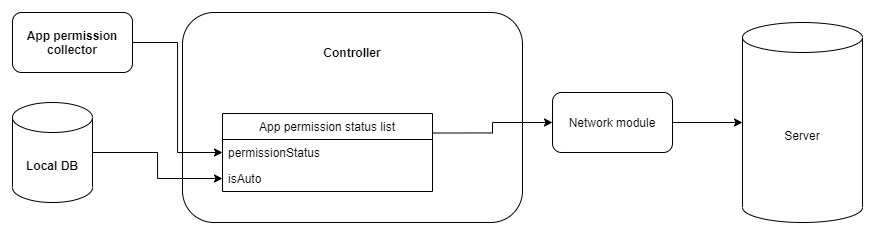

The diagram above was exported from draw.io. Its source (the exported page's mxGraphModel, read from the mxfile embedded in the PNG):
<mxGraphModel dx="920" dy="1356" grid="1" gridSize="10" guides="1" tooltips="1" connect="1" arrows="1" fold="1" page="1" pageScale="1" pageWidth="827" pageHeight="1169" math="0" shadow="0">
  <root>
    <mxCell id="0" />
    <mxCell id="1" parent="0" />
    <mxCell id="VfskLvzFQtp9Hv57cTuE-1" value="&lt;b&gt;App permission collector&lt;/b&gt;" style="rounded=1;whiteSpace=wrap;html=1;" vertex="1" parent="1">
      <mxGeometry x="20" y="430" width="120" height="60" as="geometry" />
    </mxCell>
    <mxCell id="VfskLvzFQtp9Hv57cTuE-2" value="&lt;b&gt;Local DB&lt;/b&gt;" style="shape=cylinder3;whiteSpace=wrap;html=1;boundedLbl=1;backgroundOutline=1;size=15;" vertex="1" parent="1">
      <mxGeometry x="20" y="520" width="80" height="100" as="geometry" />
    </mxCell>
    <mxCell id="VfskLvzFQtp9Hv57cTuE-10" value="" style="group" vertex="1" connectable="0" parent="1">
      <mxGeometry x="190" y="430" width="340" height="210" as="geometry" />
    </mxCell>
    <mxCell id="VfskLvzFQtp9Hv57cTuE-8" value="" style="rounded=1;whiteSpace=wrap;html=1;" vertex="1" parent="VfskLvzFQtp9Hv57cTuE-10">
      <mxGeometry width="340" height="210" as="geometry" />
    </mxCell>
    <mxCell id="VfskLvzFQtp9Hv57cTuE-4" value="App permission status list" style="swimlane;fontStyle=0;childLayout=stackLayout;horizontal=1;startSize=26;fillColor=none;horizontalStack=0;resizeParent=1;resizeParentMax=0;resizeLast=0;collapsible=1;marginBottom=0;" vertex="1" parent="VfskLvzFQtp9Hv57cTuE-10">
      <mxGeometry x="40" y="101" width="210" height="78" as="geometry" />
    </mxCell>
    <mxCell id="VfskLvzFQtp9Hv57cTuE-6" value="permissionStatus" style="text;strokeColor=none;fillColor=none;align=left;verticalAlign=top;spacingLeft=4;spacingRight=4;overflow=hidden;rotatable=0;points=[[0,0.5],[1,0.5]];portConstraint=eastwest;" vertex="1" parent="VfskLvzFQtp9Hv57cTuE-4">
      <mxGeometry y="26" width="210" height="26" as="geometry" />
    </mxCell>
    <mxCell id="VfskLvzFQtp9Hv57cTuE-7" value="isAuto" style="text;strokeColor=none;fillColor=none;align=left;verticalAlign=top;spacingLeft=4;spacingRight=4;overflow=hidden;rotatable=0;points=[[0,0.5],[1,0.5]];portConstraint=eastwest;" vertex="1" parent="VfskLvzFQtp9Hv57cTuE-4">
      <mxGeometry y="52" width="210" height="26" as="geometry" />
    </mxCell>
    <mxCell id="VfskLvzFQtp9Hv57cTuE-9" value="&lt;font style=&quot;font-size: 12px&quot;&gt;&lt;b&gt;Controller&lt;/b&gt;&lt;/font&gt;" style="text;html=1;strokeColor=none;fillColor=none;align=center;verticalAlign=middle;whiteSpace=wrap;rounded=0;" vertex="1" parent="VfskLvzFQtp9Hv57cTuE-10">
      <mxGeometry x="150" y="30" width="40" height="20" as="geometry" />
    </mxCell>
    <mxCell id="VfskLvzFQtp9Hv57cTuE-16" style="edgeStyle=orthogonalEdgeStyle;rounded=0;orthogonalLoop=1;jettySize=auto;html=1;exitX=1;exitY=0.5;exitDx=0;exitDy=0;entryX=0;entryY=0.5;entryDx=0;entryDy=0;entryPerimeter=0;" edge="1" parent="1" source="VfskLvzFQtp9Hv57cTuE-11" target="VfskLvzFQtp9Hv57cTuE-12">
      <mxGeometry relative="1" as="geometry" />
    </mxCell>
    <mxCell id="VfskLvzFQtp9Hv57cTuE-11" value="Network module" style="rounded=1;whiteSpace=wrap;html=1;" vertex="1" parent="1">
      <mxGeometry x="560" y="510" width="120" height="60" as="geometry" />
    </mxCell>
    <mxCell id="VfskLvzFQtp9Hv57cTuE-12" value="Server" style="shape=cylinder3;whiteSpace=wrap;html=1;boundedLbl=1;backgroundOutline=1;size=15;" vertex="1" parent="1">
      <mxGeometry x="750" y="440" width="120" height="200" as="geometry" />
    </mxCell>
    <mxCell id="VfskLvzFQtp9Hv57cTuE-13" style="edgeStyle=orthogonalEdgeStyle;rounded=0;orthogonalLoop=1;jettySize=auto;html=1;exitX=1;exitY=0.5;exitDx=0;exitDy=0;entryX=0;entryY=0.5;entryDx=0;entryDy=0;" edge="1" parent="1" source="VfskLvzFQtp9Hv57cTuE-1" target="VfskLvzFQtp9Hv57cTuE-6">
      <mxGeometry relative="1" as="geometry" />
    </mxCell>
    <mxCell id="VfskLvzFQtp9Hv57cTuE-14" style="edgeStyle=orthogonalEdgeStyle;rounded=0;orthogonalLoop=1;jettySize=auto;html=1;exitX=1;exitY=0.5;exitDx=0;exitDy=0;exitPerimeter=0;entryX=0;entryY=0.5;entryDx=0;entryDy=0;" edge="1" parent="1" source="VfskLvzFQtp9Hv57cTuE-2" target="VfskLvzFQtp9Hv57cTuE-7">
      <mxGeometry relative="1" as="geometry" />
    </mxCell>
    <mxCell id="VfskLvzFQtp9Hv57cTuE-15" style="edgeStyle=orthogonalEdgeStyle;rounded=0;orthogonalLoop=1;jettySize=auto;html=1;exitX=1;exitY=0.25;exitDx=0;exitDy=0;entryX=0;entryY=0.5;entryDx=0;entryDy=0;" edge="1" parent="1" source="VfskLvzFQtp9Hv57cTuE-4" target="VfskLvzFQtp9Hv57cTuE-11">
      <mxGeometry relative="1" as="geometry" />
    </mxCell>
  </root>
</mxGraphModel>